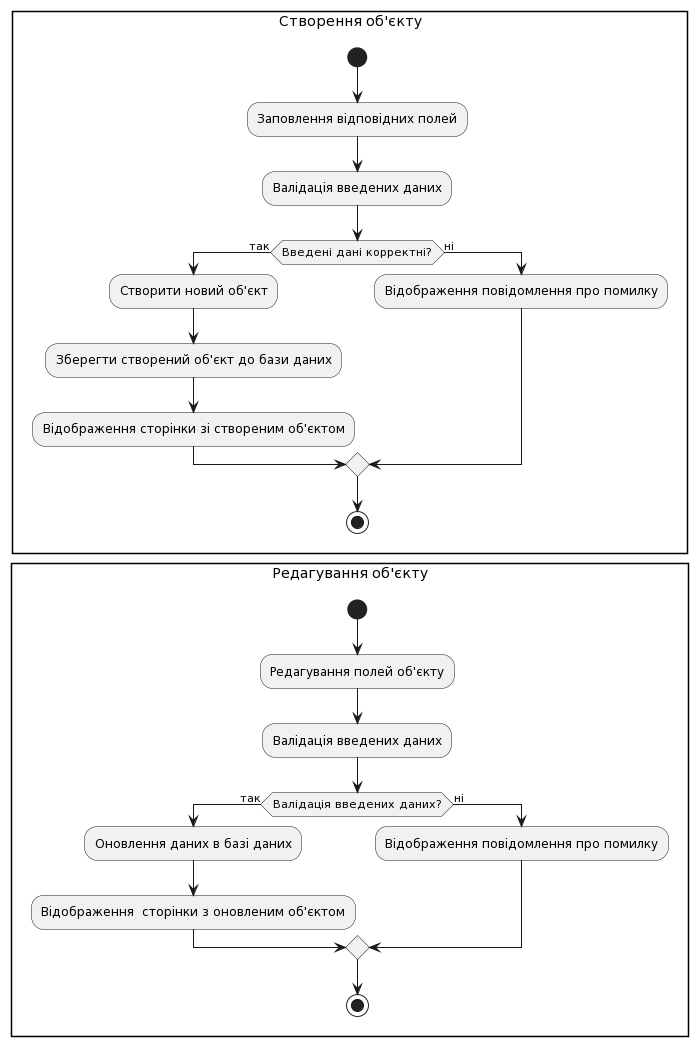

The diagram above was rendered by PlantUML. Its source (embedded in the PNG):
@startuml
rectangle "Створення об'єкту" {
    start
    :Заповлення відповідних полей;
    :Валідація введених даних;
    if (Введені дані корректні?) then (так)
        :Створити новий об'єкт;
        :Зберегти створений об'єкт до бази даних;
        :Відображення сторінки зі створеним об'єктом;
    else (ні)
        :Відображення повідомлення про помилку;
    endif
    stop
}


    rectangle "Редагування об'єкту" {
        start
        :Редагування полей об'єкту;
        :Валідація введених даних;
        if (Валідація введених даних?) then (так)
            :Оновлення даних в базі даних;
            :Відображення  сторінки з оновленим об'єктом;
        else (ні)
            :Відображення повідомлення про помилку;
        endif
        stop
    }
@enduml